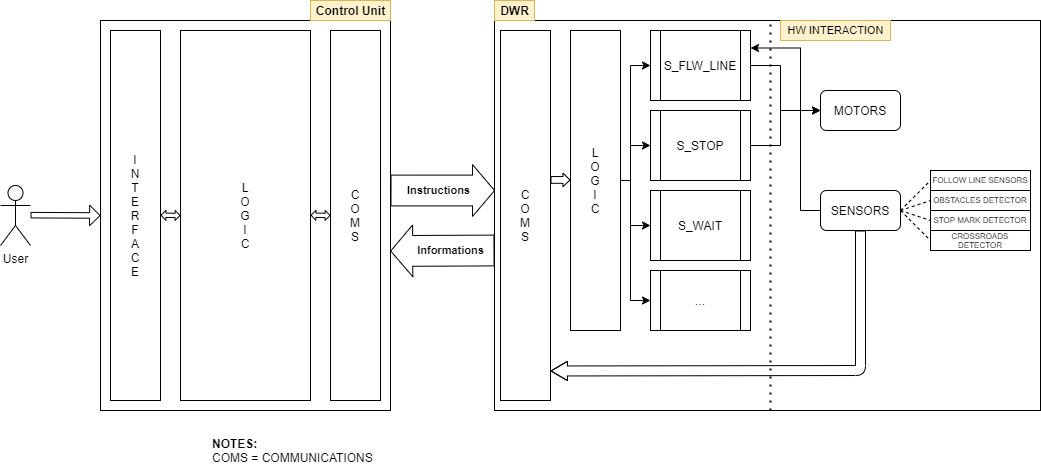

The diagram above was exported from draw.io. Its source (the exported page's mxGraphModel, read from the mxfile embedded in the PNG):
<mxGraphModel dx="2012" dy="718" grid="1" gridSize="10" guides="1" tooltips="1" connect="1" arrows="1" fold="1" page="1" pageScale="1" pageWidth="827" pageHeight="1169" math="0" shadow="0">
  <root>
    <mxCell id="0" />
    <mxCell id="1" parent="0" />
    <mxCell id="G9TMAGW3TSv56_LjmDDF-1" value="" style="rounded=0;whiteSpace=wrap;html=1;" vertex="1" parent="1">
      <mxGeometry x="20" y="120" width="290" height="390" as="geometry" />
    </mxCell>
    <mxCell id="G9TMAGW3TSv56_LjmDDF-3" value="I&lt;br&gt;N&lt;br&gt;T&lt;br&gt;E&lt;br&gt;R&lt;br&gt;F&lt;br&gt;A&lt;br&gt;C&lt;br&gt;E&lt;br&gt;" style="rounded=0;whiteSpace=wrap;html=1;" vertex="1" parent="1">
      <mxGeometry x="30" y="130" width="50" height="370" as="geometry" />
    </mxCell>
    <mxCell id="G9TMAGW3TSv56_LjmDDF-4" value="L&lt;br&gt;O&lt;br&gt;G&lt;br&gt;I&lt;br&gt;C" style="rounded=0;whiteSpace=wrap;html=1;" vertex="1" parent="1">
      <mxGeometry x="100" y="130" width="130" height="370" as="geometry" />
    </mxCell>
    <mxCell id="G9TMAGW3TSv56_LjmDDF-5" value="C&lt;br&gt;O&lt;br&gt;M&lt;br&gt;S" style="rounded=0;whiteSpace=wrap;html=1;" vertex="1" parent="1">
      <mxGeometry x="250" y="130" width="50" height="370" as="geometry" />
    </mxCell>
    <mxCell id="G9TMAGW3TSv56_LjmDDF-6" value="&lt;b&gt;NOTES:&lt;br&gt;&lt;/b&gt;COMS = COMMUNICATIONS" style="text;html=1;align=left;verticalAlign=middle;resizable=0;points=[];autosize=1;" vertex="1" parent="1">
      <mxGeometry x="130" y="535" width="180" height="30" as="geometry" />
    </mxCell>
    <mxCell id="G9TMAGW3TSv56_LjmDDF-7" value="" style="rounded=0;whiteSpace=wrap;html=1;" vertex="1" parent="1">
      <mxGeometry x="414" y="120" width="546" height="390" as="geometry" />
    </mxCell>
    <mxCell id="G9TMAGW3TSv56_LjmDDF-8" value="C&lt;br&gt;O&lt;br&gt;M&lt;br&gt;S" style="rounded=0;whiteSpace=wrap;html=1;" vertex="1" parent="1">
      <mxGeometry x="420" y="130" width="50" height="370" as="geometry" />
    </mxCell>
    <mxCell id="G9TMAGW3TSv56_LjmDDF-42" style="edgeStyle=orthogonalEdgeStyle;rounded=0;orthogonalLoop=1;jettySize=auto;html=1;exitX=1;exitY=0.5;exitDx=0;exitDy=0;entryX=0;entryY=0.5;entryDx=0;entryDy=0;" edge="1" parent="1" source="G9TMAGW3TSv56_LjmDDF-9" target="G9TMAGW3TSv56_LjmDDF-28">
      <mxGeometry relative="1" as="geometry">
        <Array as="points">
          <mxPoint x="550" y="280" />
          <mxPoint x="550" y="165" />
        </Array>
      </mxGeometry>
    </mxCell>
    <mxCell id="G9TMAGW3TSv56_LjmDDF-43" style="edgeStyle=orthogonalEdgeStyle;rounded=0;orthogonalLoop=1;jettySize=auto;html=1;exitX=1;exitY=0.5;exitDx=0;exitDy=0;entryX=0;entryY=0.5;entryDx=0;entryDy=0;" edge="1" parent="1" source="G9TMAGW3TSv56_LjmDDF-9" target="G9TMAGW3TSv56_LjmDDF-29">
      <mxGeometry relative="1" as="geometry">
        <Array as="points">
          <mxPoint x="550" y="280" />
          <mxPoint x="550" y="245" />
        </Array>
      </mxGeometry>
    </mxCell>
    <mxCell id="G9TMAGW3TSv56_LjmDDF-47" style="edgeStyle=orthogonalEdgeStyle;rounded=0;orthogonalLoop=1;jettySize=auto;html=1;exitX=1;exitY=0.5;exitDx=0;exitDy=0;entryX=0;entryY=0.5;entryDx=0;entryDy=0;" edge="1" parent="1" source="G9TMAGW3TSv56_LjmDDF-9" target="G9TMAGW3TSv56_LjmDDF-30">
      <mxGeometry relative="1" as="geometry">
        <Array as="points">
          <mxPoint x="550" y="280" />
          <mxPoint x="550" y="325" />
        </Array>
      </mxGeometry>
    </mxCell>
    <mxCell id="G9TMAGW3TSv56_LjmDDF-48" style="edgeStyle=orthogonalEdgeStyle;rounded=0;orthogonalLoop=1;jettySize=auto;html=1;exitX=1;exitY=0.5;exitDx=0;exitDy=0;entryX=0;entryY=0.5;entryDx=0;entryDy=0;" edge="1" parent="1" source="G9TMAGW3TSv56_LjmDDF-9" target="G9TMAGW3TSv56_LjmDDF-46">
      <mxGeometry relative="1" as="geometry">
        <Array as="points">
          <mxPoint x="550" y="280" />
          <mxPoint x="550" y="400" />
        </Array>
      </mxGeometry>
    </mxCell>
    <mxCell id="G9TMAGW3TSv56_LjmDDF-9" value="L&lt;br&gt;O&lt;br&gt;G&lt;br&gt;I&lt;br&gt;C" style="rounded=0;whiteSpace=wrap;html=1;" vertex="1" parent="1">
      <mxGeometry x="490" y="130" width="50" height="300" as="geometry" />
    </mxCell>
    <mxCell id="G9TMAGW3TSv56_LjmDDF-12" value="MOTORS" style="rounded=1;whiteSpace=wrap;html=1;" vertex="1" parent="1">
      <mxGeometry x="740" y="190" width="80" height="40" as="geometry" />
    </mxCell>
    <mxCell id="G9TMAGW3TSv56_LjmDDF-49" style="edgeStyle=orthogonalEdgeStyle;rounded=0;orthogonalLoop=1;jettySize=auto;html=1;exitX=0;exitY=0.5;exitDx=0;exitDy=0;entryX=1;entryY=0.25;entryDx=0;entryDy=0;" edge="1" parent="1" source="G9TMAGW3TSv56_LjmDDF-13" target="G9TMAGW3TSv56_LjmDDF-28">
      <mxGeometry relative="1" as="geometry">
        <Array as="points">
          <mxPoint x="720" y="310" />
          <mxPoint x="720" y="148" />
        </Array>
      </mxGeometry>
    </mxCell>
    <mxCell id="G9TMAGW3TSv56_LjmDDF-13" value="SENSORS" style="rounded=1;whiteSpace=wrap;html=1;" vertex="1" parent="1">
      <mxGeometry x="740" y="290" width="80" height="40" as="geometry" />
    </mxCell>
    <mxCell id="G9TMAGW3TSv56_LjmDDF-15" value="" style="shape=flexArrow;endArrow=classic;html=1;width=30.8;endSize=7;entryX=0.001;entryY=0.436;entryDx=0;entryDy=0;entryPerimeter=0;" edge="1" parent="1" target="G9TMAGW3TSv56_LjmDDF-7">
      <mxGeometry width="50" height="50" relative="1" as="geometry">
        <mxPoint x="310" y="290" as="sourcePoint" />
        <mxPoint x="410" y="290" as="targetPoint" />
      </mxGeometry>
    </mxCell>
    <mxCell id="G9TMAGW3TSv56_LjmDDF-20" value="Instructions" style="edgeLabel;html=1;align=center;verticalAlign=middle;resizable=0;points=[];fontStyle=1" vertex="1" connectable="0" parent="G9TMAGW3TSv56_LjmDDF-15">
      <mxGeometry x="0.18" relative="1" as="geometry">
        <mxPoint x="-13.799999999999999" as="offset" />
      </mxGeometry>
    </mxCell>
    <mxCell id="G9TMAGW3TSv56_LjmDDF-21" value="" style="shape=flexArrow;endArrow=classic;html=1;width=30.8;endSize=7;exitX=0;exitY=0.75;exitDx=0;exitDy=0;entryX=0.999;entryY=0.591;entryDx=0;entryDy=0;entryPerimeter=0;" edge="1" parent="1" target="G9TMAGW3TSv56_LjmDDF-1">
      <mxGeometry width="50" height="50" relative="1" as="geometry">
        <mxPoint x="414" y="350" as="sourcePoint" />
        <mxPoint x="320" y="350.5" as="targetPoint" />
        <Array as="points" />
      </mxGeometry>
    </mxCell>
    <mxCell id="G9TMAGW3TSv56_LjmDDF-22" value="Informations" style="edgeLabel;html=1;align=center;verticalAlign=middle;resizable=0;points=[];fontStyle=1" vertex="1" connectable="0" parent="G9TMAGW3TSv56_LjmDDF-21">
      <mxGeometry x="0.18" relative="1" as="geometry">
        <mxPoint x="17.6" y="-0.37" as="offset" />
      </mxGeometry>
    </mxCell>
    <mxCell id="G9TMAGW3TSv56_LjmDDF-23" value="DWR" style="text;html=1;align=center;verticalAlign=middle;resizable=0;points=[];autosize=1;fillColor=#fff2cc;strokeColor=#d6b656;fontStyle=1" vertex="1" parent="1">
      <mxGeometry x="414" y="100" width="40" height="20" as="geometry" />
    </mxCell>
    <mxCell id="G9TMAGW3TSv56_LjmDDF-24" value="Control Unit" style="text;html=1;align=center;verticalAlign=middle;resizable=0;points=[];autosize=1;fillColor=#fff2cc;strokeColor=#d6b656;fontStyle=1" vertex="1" parent="1">
      <mxGeometry x="230" y="100" width="80" height="20" as="geometry" />
    </mxCell>
    <mxCell id="G9TMAGW3TSv56_LjmDDF-31" style="edgeStyle=orthogonalEdgeStyle;rounded=0;orthogonalLoop=1;jettySize=auto;html=1;exitX=1;exitY=0.5;exitDx=0;exitDy=0;entryX=0;entryY=0.5;entryDx=0;entryDy=0;" edge="1" parent="1" source="G9TMAGW3TSv56_LjmDDF-28" target="G9TMAGW3TSv56_LjmDDF-12">
      <mxGeometry relative="1" as="geometry">
        <Array as="points">
          <mxPoint x="700" y="165" />
          <mxPoint x="700" y="210" />
        </Array>
      </mxGeometry>
    </mxCell>
    <mxCell id="G9TMAGW3TSv56_LjmDDF-28" value="&lt;span&gt;S_FLW_LINE&lt;/span&gt;" style="shape=process;whiteSpace=wrap;html=1;backgroundOutline=1;" vertex="1" parent="1">
      <mxGeometry x="570" y="130" width="100" height="70" as="geometry" />
    </mxCell>
    <mxCell id="G9TMAGW3TSv56_LjmDDF-32" style="edgeStyle=orthogonalEdgeStyle;rounded=0;orthogonalLoop=1;jettySize=auto;html=1;exitX=1;exitY=0.5;exitDx=0;exitDy=0;entryX=0;entryY=0.5;entryDx=0;entryDy=0;" edge="1" parent="1" source="G9TMAGW3TSv56_LjmDDF-29" target="G9TMAGW3TSv56_LjmDDF-12">
      <mxGeometry relative="1" as="geometry">
        <Array as="points">
          <mxPoint x="700" y="245" />
          <mxPoint x="700" y="210" />
        </Array>
      </mxGeometry>
    </mxCell>
    <mxCell id="G9TMAGW3TSv56_LjmDDF-29" value="&lt;span&gt;S_STOP&lt;/span&gt;" style="shape=process;whiteSpace=wrap;html=1;backgroundOutline=1;" vertex="1" parent="1">
      <mxGeometry x="570" y="210" width="100" height="70" as="geometry" />
    </mxCell>
    <mxCell id="G9TMAGW3TSv56_LjmDDF-30" value="&lt;span&gt;S_WAIT&lt;br&gt;&lt;/span&gt;" style="shape=process;whiteSpace=wrap;html=1;backgroundOutline=1;" vertex="1" parent="1">
      <mxGeometry x="570" y="290" width="100" height="70" as="geometry" />
    </mxCell>
    <mxCell id="G9TMAGW3TSv56_LjmDDF-33" value="" style="shape=flexArrow;endArrow=classic;startArrow=classic;html=1;exitX=1;exitY=0.5;exitDx=0;exitDy=0;endWidth=4.510926118626431;endSize=1.296774193548387;width=4.354838709677419;startSize=1.296774193548387;startWidth=4.510926118626431;entryX=0;entryY=0.5;entryDx=0;entryDy=0;" edge="1" parent="1" target="G9TMAGW3TSv56_LjmDDF-4">
      <mxGeometry width="50" height="50" relative="1" as="geometry">
        <mxPoint x="80" y="314.71" as="sourcePoint" />
        <mxPoint x="140" y="315" as="targetPoint" />
      </mxGeometry>
    </mxCell>
    <mxCell id="G9TMAGW3TSv56_LjmDDF-35" value="User" style="shape=umlActor;verticalLabelPosition=bottom;verticalAlign=top;html=1;outlineConnect=0;" vertex="1" parent="1">
      <mxGeometry x="-80" y="285" width="30" height="60" as="geometry" />
    </mxCell>
    <mxCell id="G9TMAGW3TSv56_LjmDDF-37" value="" style="shape=flexArrow;endArrow=classic;html=1;width=5.517241379310345;endSize=3.1379310344827585;endWidth=14.126040428061831;" edge="1" parent="1">
      <mxGeometry width="50" height="50" relative="1" as="geometry">
        <mxPoint x="-50" y="314.66" as="sourcePoint" />
        <mxPoint x="20" y="315" as="targetPoint" />
      </mxGeometry>
    </mxCell>
    <mxCell id="G9TMAGW3TSv56_LjmDDF-39" value="" style="shape=flexArrow;endArrow=classic;startArrow=classic;html=1;exitX=1;exitY=0.5;exitDx=0;exitDy=0;endWidth=4.510926118626431;endSize=1.296774193548387;width=4.354838709677419;startSize=1.296774193548387;startWidth=4.510926118626431;entryX=0;entryY=0.5;entryDx=0;entryDy=0;" edge="1" parent="1">
      <mxGeometry width="50" height="50" relative="1" as="geometry">
        <mxPoint x="230" y="314.71000000000004" as="sourcePoint" />
        <mxPoint x="250" y="315" as="targetPoint" />
      </mxGeometry>
    </mxCell>
    <mxCell id="G9TMAGW3TSv56_LjmDDF-40" value="" style="shape=flexArrow;endArrow=classic;html=1;width=10;endSize=5.15;entryX=0.999;entryY=0.591;entryDx=0;entryDy=0;entryPerimeter=0;endWidth=8.333333333333334;exitX=0.5;exitY=1;exitDx=0;exitDy=0;" edge="1" parent="1" source="G9TMAGW3TSv56_LjmDDF-13">
      <mxGeometry width="50" height="50" relative="1" as="geometry">
        <mxPoint x="780" y="440" as="sourcePoint" />
        <mxPoint x="470" y="470.49" as="targetPoint" />
        <Array as="points">
          <mxPoint x="780" y="470" />
        </Array>
      </mxGeometry>
    </mxCell>
    <mxCell id="G9TMAGW3TSv56_LjmDDF-46" value="&lt;span&gt;...&lt;br&gt;&lt;/span&gt;" style="shape=process;whiteSpace=wrap;html=1;backgroundOutline=1;" vertex="1" parent="1">
      <mxGeometry x="570" y="370" width="100" height="60" as="geometry" />
    </mxCell>
    <mxCell id="G9TMAGW3TSv56_LjmDDF-55" value="STOP MARK DETECTOR" style="rounded=0;whiteSpace=wrap;html=1;fontSize=8;" vertex="1" parent="1">
      <mxGeometry x="850" y="310" width="100" height="20" as="geometry" />
    </mxCell>
    <mxCell id="G9TMAGW3TSv56_LjmDDF-56" value="CROSSROADS DETECTOR" style="rounded=0;whiteSpace=wrap;html=1;fontSize=8;" vertex="1" parent="1">
      <mxGeometry x="850" y="330" width="100" height="20" as="geometry" />
    </mxCell>
    <mxCell id="G9TMAGW3TSv56_LjmDDF-60" value="FOLLOW LINE SENSORS" style="rounded=0;whiteSpace=wrap;html=1;fontSize=8;" vertex="1" parent="1">
      <mxGeometry x="850" y="270" width="100" height="20" as="geometry" />
    </mxCell>
    <mxCell id="G9TMAGW3TSv56_LjmDDF-61" value="OBSTACLES DETECTOR" style="rounded=0;whiteSpace=wrap;html=1;fontSize=8;" vertex="1" parent="1">
      <mxGeometry x="850" y="290" width="100" height="20" as="geometry" />
    </mxCell>
    <mxCell id="G9TMAGW3TSv56_LjmDDF-62" value="" style="endArrow=none;dashed=1;html=1;fontSize=8;exitX=1;exitY=0.5;exitDx=0;exitDy=0;entryX=0;entryY=0.5;entryDx=0;entryDy=0;" edge="1" parent="1" source="G9TMAGW3TSv56_LjmDDF-13" target="G9TMAGW3TSv56_LjmDDF-60">
      <mxGeometry width="50" height="50" relative="1" as="geometry">
        <mxPoint x="800" y="290" as="sourcePoint" />
        <mxPoint x="850" y="240" as="targetPoint" />
      </mxGeometry>
    </mxCell>
    <mxCell id="G9TMAGW3TSv56_LjmDDF-64" value="" style="endArrow=none;dashed=1;html=1;fontSize=8;exitX=1;exitY=0.5;exitDx=0;exitDy=0;entryX=0;entryY=0.5;entryDx=0;entryDy=0;" edge="1" parent="1" source="G9TMAGW3TSv56_LjmDDF-13" target="G9TMAGW3TSv56_LjmDDF-61">
      <mxGeometry width="50" height="50" relative="1" as="geometry">
        <mxPoint x="830" y="320" as="sourcePoint" />
        <mxPoint x="860" y="290" as="targetPoint" />
      </mxGeometry>
    </mxCell>
    <mxCell id="G9TMAGW3TSv56_LjmDDF-65" value="" style="endArrow=none;dashed=1;html=1;fontSize=8;exitX=1;exitY=0.5;exitDx=0;exitDy=0;entryX=0;entryY=0.5;entryDx=0;entryDy=0;" edge="1" parent="1" source="G9TMAGW3TSv56_LjmDDF-13" target="G9TMAGW3TSv56_LjmDDF-55">
      <mxGeometry width="50" height="50" relative="1" as="geometry">
        <mxPoint x="830" y="320" as="sourcePoint" />
        <mxPoint x="860" y="310" as="targetPoint" />
      </mxGeometry>
    </mxCell>
    <mxCell id="G9TMAGW3TSv56_LjmDDF-66" value="" style="endArrow=none;dashed=1;html=1;fontSize=8;exitX=1;exitY=0.5;exitDx=0;exitDy=0;entryX=0;entryY=0.5;entryDx=0;entryDy=0;" edge="1" parent="1" source="G9TMAGW3TSv56_LjmDDF-13" target="G9TMAGW3TSv56_LjmDDF-56">
      <mxGeometry width="50" height="50" relative="1" as="geometry">
        <mxPoint x="830" y="320" as="sourcePoint" />
        <mxPoint x="860" y="330" as="targetPoint" />
      </mxGeometry>
    </mxCell>
    <mxCell id="G9TMAGW3TSv56_LjmDDF-69" value="" style="endArrow=none;dashed=1;html=1;dashPattern=1 3;strokeWidth=2;fontSize=8;" edge="1" parent="1">
      <mxGeometry width="50" height="50" relative="1" as="geometry">
        <mxPoint x="690" y="510" as="sourcePoint" />
        <mxPoint x="690" y="120" as="targetPoint" />
      </mxGeometry>
    </mxCell>
    <mxCell id="G9TMAGW3TSv56_LjmDDF-70" value="&lt;font style=&quot;font-size: 11px&quot;&gt;HW INTERACTION&lt;/font&gt;" style="text;html=1;align=center;verticalAlign=middle;resizable=0;points=[];autosize=1;fontSize=8;fillColor=#fff2cc;strokeColor=#d6b656;" vertex="1" parent="1">
      <mxGeometry x="700" y="120" width="110" height="20" as="geometry" />
    </mxCell>
    <mxCell id="G9TMAGW3TSv56_LjmDDF-71" value="" style="shape=flexArrow;endArrow=classic;html=1;width=6.8;endSize=2.008;endWidth=5.68;" edge="1" parent="1">
      <mxGeometry width="50" height="50" relative="1" as="geometry">
        <mxPoint x="470" y="279.43" as="sourcePoint" />
        <mxPoint x="490" y="279.43" as="targetPoint" />
      </mxGeometry>
    </mxCell>
  </root>
</mxGraphModel>